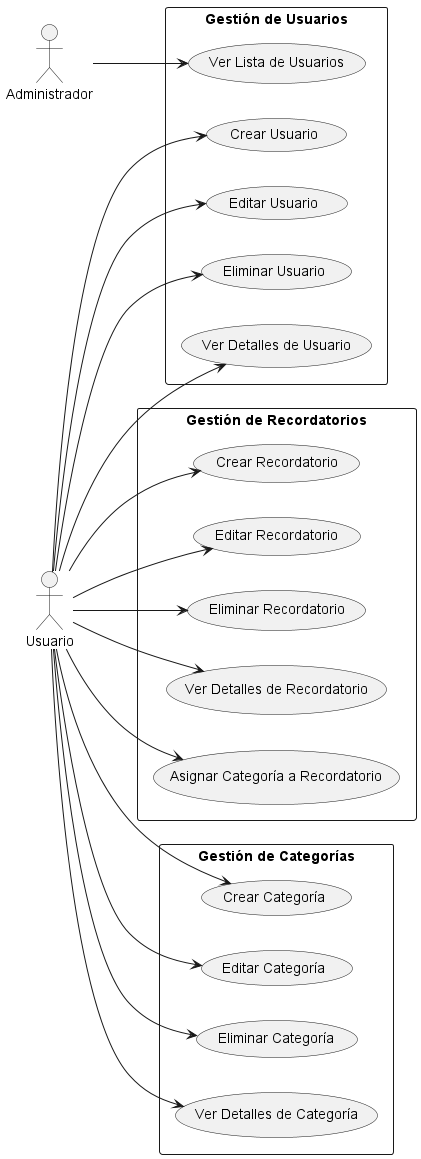

The diagram above was rendered by PlantUML. Its source (embedded in the PNG):
@startuml

left to right direction

actor Usuario
actor Administrador

rectangle "Gestión de Usuarios" {
    Usuario --> (Crear Usuario)
    Usuario --> (Editar Usuario)
    Usuario --> (Eliminar Usuario)
    Usuario --> (Ver Detalles de Usuario)
    Administrador --> (Ver Lista de Usuarios)
}

rectangle "Gestión de Recordatorios" {
    Usuario --> (Crear Recordatorio)
    Usuario --> (Editar Recordatorio)
    Usuario --> (Eliminar Recordatorio)
    Usuario --> (Ver Detalles de Recordatorio)
    Usuario --> (Asignar Categoría a Recordatorio)
}

rectangle "Gestión de Categorías" {
    Usuario --> (Crear Categoría)
    Usuario --> (Editar Categoría)
    Usuario --> (Eliminar Categoría)
    Usuario --> (Ver Detalles de Categoría)
}


@enduml